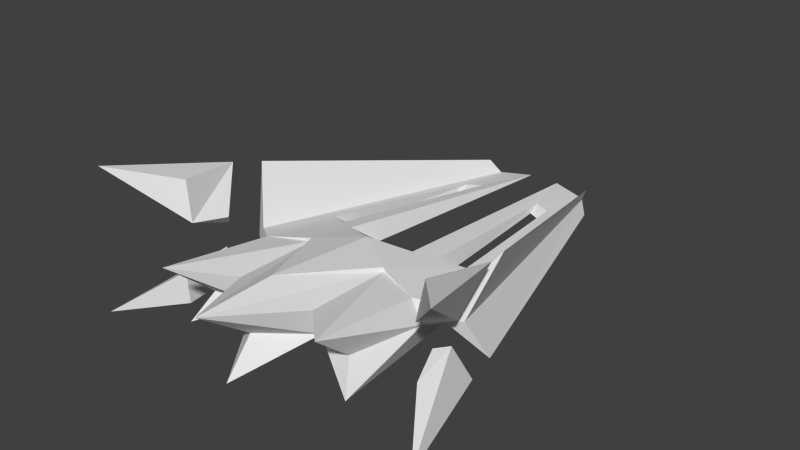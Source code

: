 # Source: TrackR.blend  (saved by Blender 2.76.0; exported with 4.5.12 LTS)
import bpy
from mathutils import Matrix  # noqa: F401  (used for matrix-valued properties, if any)

bpy.ops.wm.read_factory_settings(use_empty=True)
scene = bpy.context.scene
scene.name = 'Scene'

# ---- collections
col_collection_1 = bpy.data.collections.new('Collection 1'); scene.collection.children.link(col_collection_1)

# ---- materials (node trees are filled in below, after node groups)
mat_color = bpy.data.materials.new('Color')
mat_color.alpha_threshold = 0.0
mat_color.use_transparent_shadow = False
mat_color.roughness = 0.5
mat_default = bpy.data.materials.new('Default')
mat_default.alpha_threshold = 0.0
mat_default.use_transparent_shadow = False
mat_default.roughness = 0.5

# ---- material node trees

# ---- world
world_world = bpy.data.worlds.new('World'); scene.world = world_world
world_world.color = (0.05088, 0.05088, 0.05088)
world_world.use_sun_shadow = False
world_world.sun_shadow_jitter_overblur = 0.0
world_world.cycles.sampling_method = 'MANUAL'
world_world.cycles.sample_map_resolution = 256

# ---- meshes
me_taalon_leftbottomwing = bpy.data.meshes.new('Taalon_LeftBottomWing')
me_taalon_leftbottomwing.from_pydata([(-0.4081, -0.9665, -0.3617), (0.09666, -0.1022, -0.01001), (0.0, 0.0, 2.98e-08), (-0.07579, 0.174, -0.3564), (-0.03114, -0.4386, -0.0718), (-0.01691, -0.4353, -0.3733), (-0.02141, -0.4363, -0.278), (-0.03257, -0.2732, -0.3688)], [], [(3, 1, 4), (7, 6, 5), (3, 2, 1), (4, 1, 2), (0, 3, 7), (3, 4, 6, 7), (0, 6, 4), (0, 2, 3), (0, 4, 2), (0, 7, 5), (0, 5, 6)])
_ca = me_taalon_leftbottomwing.color_attributes.new('Col', 'BYTE_COLOR', 'CORNER')
_ca.data.foreach_set('color', [0.159, 0.162, 0.107, 1.0, 0.159, 0.162, 0.107, 1.0, 0.159, 0.162, 0.107, 1.0, 0.9734, 0.9734, 0.9734, 1.0, 0.9647, 0.9647, 0.9647, 1.0, 0.9734, 0.9734, 0.9734, 1.0, 0.0382, 0.0356, 0.04231, 1.0, 0.0382, 0.0356, 0.04231, 1.0, 0.0382, 0.0356, 0.04231, 1.0, 0.2307, 0.2384, 0.1559, 1.0, 0.2307, 0.2384, 0.1559, 1.0, 0.2307, 0.2384, 0.1559, 1.0, 0.0382, 0.0356, 0.04231, 1.0, 0.0382, 0.0356, 0.04231, 1.0, 0.0382, 0.0356, 0.04231, 1.0, 0.0382, 0.0356, 0.04231, 1.0, 0.05448, 0.05127, 0.05951, 1.0, 0.05127, 0.04817, 0.05613, 1.0, 0.04667, 0.04374, 0.05127, 1.0, 0.04971, 0.04667, 0.05448, 1.0, 0.04519, 0.04231, 0.04971, 1.0, 0.04519, 0.04231, 0.04971, 1.0, 0.05781, 0.05448, 0.0648, 1.0, 0.05127, 0.04817, 0.05613, 1.0, 0.06301, 0.05951, 0.07036, 1.0, 0.07619, 0.07227, 0.08438, 1.0, 0.07619, 0.07227, 0.08438, 1.0, 0.06125, 0.05781, 0.06848, 1.0, 0.9734, 0.9734, 0.9734, 1.0, 0.9734, 0.9734, 0.9734, 1.0, 0.9734, 0.9734, 0.9734, 1.0, 0.9734, 0.9734, 0.9734, 1.0, 0.9734, 0.9734, 0.9734, 1.0, 0.9647, 0.9647, 0.9647, 1.0])
me_taalon_leftbottomwing.use_remesh_preserve_volume = False
me_taalon_leftbottomwing.use_remesh_preserve_attributes = False
me_taalon_leftbottomwing.use_mirror_vertex_groups = False
me_taalon_leftbottomwing.use_paint_bone_selection = False
me_taalon_leftbottomwing.use_paint_mask = True
me_taalon_leftbottomwing.update()
me_taalon_lefttopwing = bpy.data.meshes.new('Taalon_LeftTopWing')
me_taalon_lefttopwing.from_pydata([(-0.458, -0.9047, 0.7058), (0.1098, -0.09276, 0.1221), (-5.96e-08, 8.941e-08, 0.0), (-0.1347, 0.2119, 0.4534), (0.04907, -0.4278, 0.1763), (-0.01662, -0.4026, 0.5386), (-0.04968, -0.2306, 0.5148), (-0.001778, -0.4083, 0.4567)], [], [(3, 4, 1), (3, 6, 7, 4), (0, 7, 5), (3, 1, 2), (4, 2, 1), (0, 2, 4), (6, 5, 7), (0, 4, 7), (0, 3, 2), (0, 5, 6), (0, 6, 3)])
_ca = me_taalon_lefttopwing.color_attributes.new('Col', 'BYTE_COLOR', 'CORNER')
_ca.data.foreach_set('color', [0.1981, 0.2051, 0.1301, 1.0, 0.1878, 0.1912, 0.1301, 1.0, 0.2307, 0.2384, 0.1559, 1.0, 0.0382, 0.0356, 0.04231, 1.0, 0.04817, 0.04519, 0.05286, 1.0, 0.04971, 0.04667, 0.05613, 1.0, 0.04374, 0.04092, 0.04817, 1.0, 1.0, 1.0, 1.0, 1.0, 1.0, 1.0, 1.0, 1.0, 1.0, 1.0, 1.0, 1.0, 0.2307, 0.2384, 0.1559, 1.0, 0.2307, 0.2384, 0.1559, 1.0, 0.2307, 0.2384, 0.1559, 1.0, 0.0382, 0.0356, 0.04231, 1.0, 0.0382, 0.0356, 0.04231, 1.0, 0.0382, 0.0356, 0.04231, 1.0, 0.0382, 0.0356, 0.04231, 1.0, 0.0382, 0.0356, 0.04231, 1.0, 0.0382, 0.0356, 0.04231, 1.0, 1.0, 1.0, 1.0, 1.0, 1.0, 1.0, 1.0, 1.0, 1.0, 1.0, 1.0, 1.0, 0.05127, 0.04817, 0.05613, 1.0, 0.05127, 0.04817, 0.05613, 1.0, 0.04817, 0.04519, 0.05286, 1.0, 0.04667, 0.04374, 0.05127, 1.0, 0.03955, 0.03689, 0.04374, 1.0, 0.04817, 0.04519, 0.05286, 1.0, 1.0, 1.0, 1.0, 1.0, 1.0, 1.0, 1.0, 1.0, 1.0, 1.0, 1.0, 1.0, 0.07619, 0.07227, 0.08438, 1.0, 0.07619, 0.07227, 0.08438, 1.0, 0.07619, 0.07227, 0.08438, 1.0])
me_taalon_lefttopwing.use_remesh_preserve_volume = False
me_taalon_lefttopwing.use_remesh_preserve_attributes = False
me_taalon_lefttopwing.use_mirror_vertex_groups = False
me_taalon_lefttopwing.use_paint_bone_selection = False
me_taalon_lefttopwing.use_paint_mask = True
me_taalon_lefttopwing.update()
me_taalon_rightbottomwing = bpy.data.meshes.new('Taalon_RightBottomWing')
me_taalon_rightbottomwing.from_pydata([(0.4081, -0.9665, -0.3617), (-0.09666, -0.1022, -0.01001), (-2.98e-08, 0.0, 0.0), (0.07579, 0.174, -0.3564), (0.03114, -0.4386, -0.0718), (0.01691, -0.4353, -0.3733), (0.02141, -0.4363, -0.278), (0.03257, -0.2732, -0.3688)], [], [(3, 4, 1), (7, 5, 6), (3, 1, 2), (4, 2, 1), (0, 7, 3), (3, 7, 6, 4), (0, 4, 6), (0, 3, 2), (0, 2, 4), (0, 5, 7), (0, 6, 5)])
_ca = me_taalon_rightbottomwing.color_attributes.new('Col', 'BYTE_COLOR', 'CORNER')
_ca.data.foreach_set('color', [0.159, 0.162, 0.107, 1.0, 0.159, 0.162, 0.107, 1.0, 0.159, 0.162, 0.107, 1.0, 0.9734, 0.9734, 0.9734, 1.0, 0.9734, 0.9734, 0.9734, 1.0, 0.9647, 0.9647, 0.9647, 1.0, 0.0382, 0.0356, 0.04231, 1.0, 0.0382, 0.0356, 0.04231, 1.0, 0.0382, 0.0356, 0.04231, 1.0, 0.2307, 0.2384, 0.1559, 1.0, 0.2307, 0.2384, 0.1559, 1.0, 0.2307, 0.2384, 0.1559, 1.0, 0.0382, 0.0356, 0.04231, 1.0, 0.0382, 0.0356, 0.04231, 1.0, 0.0382, 0.0356, 0.04231, 1.0, 0.0382, 0.0356, 0.04231, 1.0, 0.04667, 0.04374, 0.05127, 1.0, 0.05127, 0.04817, 0.05613, 1.0, 0.05448, 0.05127, 0.05951, 1.0, 0.04971, 0.04667, 0.05448, 1.0, 0.04519, 0.04231, 0.04971, 1.0, 0.04519, 0.04231, 0.04971, 1.0, 0.05781, 0.05448, 0.0648, 1.0, 0.06301, 0.05951, 0.07036, 1.0, 0.05127, 0.04817, 0.05613, 1.0, 0.07619, 0.07227, 0.08438, 1.0, 0.06125, 0.05781, 0.06848, 1.0, 0.07619, 0.07227, 0.08438, 1.0, 0.9734, 0.9734, 0.9734, 1.0, 0.9734, 0.9734, 0.9734, 1.0, 0.9734, 0.9734, 0.9734, 1.0, 0.9734, 0.9734, 0.9734, 1.0, 0.9647, 0.9647, 0.9647, 1.0, 0.9734, 0.9734, 0.9734, 1.0])
me_taalon_rightbottomwing.use_remesh_preserve_volume = False
me_taalon_rightbottomwing.use_remesh_preserve_attributes = False
me_taalon_rightbottomwing.use_mirror_vertex_groups = False
me_taalon_rightbottomwing.use_paint_bone_selection = False
me_taalon_rightbottomwing.use_paint_mask = True
me_taalon_rightbottomwing.update()
me_taalon_righttopwing = bpy.data.meshes.new('Taalon_RightTopWing')
me_taalon_righttopwing.from_pydata([(0.461, -0.9103, 0.7019), (-0.1069, -0.09841, 0.1181), (0.002929, -0.005643, -0.003928), (0.1376, 0.2063, 0.4495), (-0.04614, -0.4334, 0.1723), (0.01955, -0.4083, 0.5347), (0.05261, -0.2362, 0.5108), (0.004706, -0.414, 0.4528)], [], [(3, 1, 4), (3, 4, 7, 6), (0, 5, 7), (3, 2, 1), (4, 1, 2), (0, 4, 2), (6, 7, 5), (0, 7, 4), (0, 2, 3), (0, 6, 5), (0, 3, 6)])
_ca = me_taalon_righttopwing.color_attributes.new('Col', 'BYTE_COLOR', 'CORNER')
_ca.data.foreach_set('color', [0.1981, 0.2051, 0.1301, 1.0, 0.2307, 0.2384, 0.1559, 1.0, 0.1878, 0.1912, 0.1301, 1.0, 0.0382, 0.0356, 0.04231, 1.0, 0.04374, 0.04092, 0.04817, 1.0, 0.04971, 0.04667, 0.05613, 1.0, 0.04817, 0.04519, 0.05286, 1.0, 1.0, 1.0, 1.0, 1.0, 1.0, 1.0, 1.0, 1.0, 1.0, 1.0, 1.0, 1.0, 0.2307, 0.2384, 0.1559, 1.0, 0.2307, 0.2384, 0.1559, 1.0, 0.2307, 0.2384, 0.1559, 1.0, 0.0382, 0.0356, 0.04231, 1.0, 0.0382, 0.0356, 0.04231, 1.0, 0.0382, 0.0356, 0.04231, 1.0, 0.0382, 0.0356, 0.04231, 1.0, 0.0382, 0.0356, 0.04231, 1.0, 0.0382, 0.0356, 0.04231, 1.0, 1.0, 1.0, 1.0, 1.0, 1.0, 1.0, 1.0, 1.0, 1.0, 1.0, 1.0, 1.0, 0.05127, 0.04817, 0.05613, 1.0, 0.04817, 0.04519, 0.05286, 1.0, 0.05127, 0.04817, 0.05613, 1.0, 0.04667, 0.04374, 0.05127, 1.0, 0.04817, 0.04519, 0.05286, 1.0, 0.03955, 0.03689, 0.04374, 1.0, 1.0, 1.0, 1.0, 1.0, 1.0, 1.0, 1.0, 1.0, 1.0, 1.0, 1.0, 1.0, 0.07619, 0.07227, 0.08438, 1.0, 0.07619, 0.07227, 0.08438, 1.0, 0.07619, 0.07227, 0.08438, 1.0])
me_taalon_righttopwing.use_remesh_preserve_volume = False
me_taalon_righttopwing.use_remesh_preserve_attributes = False
me_taalon_righttopwing.use_mirror_vertex_groups = False
me_taalon_righttopwing.use_paint_bone_selection = False
me_taalon_righttopwing.use_paint_mask = True
me_taalon_righttopwing.update()
me_t3 = bpy.data.meshes.new('T3')
me_t3.from_pydata([(0.1489, 2.131, -0.1146), (0.2496, -0.07487, 0.004996), (0.3574, -1.442, -0.01981), (0.8363, -1.711, -0.2606), (1.007, -0.7562, 0.006759), (0.4625, 2.062, -0.1744), (0.3337, -0.3389, 0.2131), (0.3821, -1.55, 0.2486), (0.7992, -1.958, 0.3551), (0.9792, -0.7393, 0.153), (0.4658, 2.061, -0.1493), (0.3886, -0.7483, 0.2339), (0.3828, -0.7606, 0.2702), (0.5582, 1.996, -0.01906), (1.282, -0.4324, 0.5873), (0.5519, 2.011, -0.2887), (1.205, -0.4458, -0.3858), (1.113, -0.6673, 0.01981), (0.4872, 2.056, -0.1621), (0.513, -0.2354, 0.1659), (0.3154, 1.524, -0.05879), (0.7051, 0.09785, -0.06237), (0.3439, 1.379, -0.09546), (0.5045, 0.03013, -0.02127), (0.4698, 1.34, -0.117), (0.7262, -0.1325, 0.1131), (0.4543, 1.478, -0.07564), (0.603, 0.4216, -0.3313), (0.4934, 0.4345, -0.3644), (0.8668, -0.8732, -0.0104), (-8.696e-08, 0.3117, -0.3652), (-8.696e-08, -2.092, -0.2788), (-8.696e-08, -0.5154, 0.3107), (-8.696e-08, -2.325, 0.4014), (-8.696e-08, -1.581, 0.4161), (-8.696e-08, -0.1751, 0.05979), (0.7747, -0.888, 0.2031), (0.7188, -1.532, -0.008435), (-8.696e-08, -1.826, 0.03278), (0.1151, -1.702, 0.01584), (-8.696e-08, -2.088, -0.279), (-8.696e-08, -2.091, -0.2773)], [], [(16, 15, 18), (17, 16, 18), (15, 5, 18), (5, 10, 18), (10, 5, 0), (18, 13, 14), (16, 4, 5), (22, 24, 26, 20), (0, 1, 6), (1, 0, 22, 23), (20, 19, 23, 22), (17, 18, 14), (1, 35, 32), (29, 3, 27), (21, 25, 26, 24), (29, 8, 37), (0, 6, 19, 20), (12, 19, 6), (32, 12, 6), (9, 10, 26, 25), (18, 10, 13), (6, 1, 32), (23, 21, 27, 28), (1, 2, 35), (25, 21, 23, 19), (4, 17, 9), (14, 10, 9), (12, 36, 25, 19), (17, 4, 16), (13, 10, 14), (11, 7, 8), (41, 39, 38), (36, 9, 25), (2, 28, 3), (33, 2, 7), (31, 40, 30, 2), (2, 30, 35), (33, 38, 39), (11, 12, 34), (32, 34, 12), (11, 8, 36), (8, 29, 36), (21, 29, 27), (4, 29, 21), (17, 14, 9), (8, 2, 37), (28, 27, 3), (2, 8, 7), (2, 23, 28), (2, 1, 23), (10, 0, 20, 26), (11, 36, 12), (3, 29, 37), (2, 3, 37), (15, 16, 5), (29, 4, 9, 36), (5, 4, 21, 24), (22, 0, 5, 24), (34, 33, 11), (33, 7, 11), (2, 33, 39), (31, 2, 39, 41)])
me_t3.polygons.foreach_set('material_index', [1, 1, 1, 1, 1, 1, 1, 1, 1, 1, 1, 1, 1, 1, 1, 1, 0, 0, 0, 0, 1, 1, 1, 1, 1, 1, 1, 0, 1, 1, 1, 1, 0, 1, 1, 1, 1, 1, 1, 0, 1, 1, 1, 1, 1, 1, 1, 1, 1, 1, 0, 1, 1, 1, 1, 1, 1, 1, 1, 1, 1, 1])
_uv = me_t3.uv_layers.new(name='UVMap')
_uv.uv.foreach_set('vector', [1.0, 0.0, 0.0, 1.0, 0.0, 0.0, 0.0, 0.0, 1.0, 0.0, 0.0, 0.0, 0.0, 0.0, 1.0, 0.0, 1.0, 1.0, 0.0, 0.0, 1.0, 0.0, 1.0, 1.0, 0.0, 0.0, 1.0, 0.0, 1.0, 1.0, 1.0, 0.0, 1.0, 1.0, 0.0, 0.0, 0.0, 0.0, 1.0, 1.0, 0.0, 0.0, 0.0, 0.0, 0.0, 0.0, 1.0, 0.0, 1.0, 1.0, 0.0, 0.0, 1.0, 0.0, 1.0, 1.0, 0.0, 0.0, 0.0, 0.0, 1.0, 0.0, 1.0, 1.0, 0.0, 0.0, 0.0, 0.0, 1.0, 0.0, 1.0, 1.0, 0.0, 0.0, 1.0, 0.0, 0.0, 0.0, 0.0, 0.0, 1.0, 0.0, 1.0, 1.0, 0.0, 0.0, 1.0, 0.0, 1.0, 1.0, 0.0, 0.0, 0.0, 0.0, 1.0, 0.0, 1.0, 1.0, 1.0, 0.0, 1.0, 1.0, 0.5718, 0.5718, 0.0, 0.0, 1.0, 0.0, 1.0, 1.0, 0.0, 0.0, 0.0, 0.0, 1.0, 0.0, 1.0, 1.0, 0.0, 0.0, 1.0, 0.0, 1.0, 1.0, 0.0, 0.0, 0.0, 0.0, 1.0, 0.0, 1.0, 1.0, 0.0, 0.0, 1.0, 0.0, 1.0, 1.0, 0.0, 0.0, 1.0, 0.0, 1.0, 1.0, 0.0, 0.0, 1.0, 1.0, 0.0, 0.0, 1.0, 0.1501, 0.0, 0.0, 1.0, 0.0, 1.0, 1.0, 0.0, 0.0, 1.0, 0.0, 1.0, 1.0, 0.0, 0.0, 1.0, 0.0, 1.0, 1.0, 0.0, 1.0, 0.0, 0.0, 1.0, 0.0, 0.0, 1.0, 0.0, 0.0, 0.6637, 0.0, 1.0, 1.0, 0.0, 0.0, 0.0, 0.0, 1.0, 0.0, 1.0, 1.0, 0.0, 0.0, 1.0, 0.0, 1.0, 1.0, 0.0, 0.0, 1.0, 0.0, 1.0, 1.0, 0.002767, 0.002767, 0.7077, 0.3856, 0.5688, 0.5688, 0.6637, 0.0, 1.0, 0.0, 1.0, 1.0, 1.0, 0.0, 1.0, 0.8499, 0.0, 0.0, 0.0, 0.0, 1.0, 0.0, 1.0, 1.0, 0.0, 0.0, 0.001628, 0.0, 1.0, 0.0, 1.0, 1.0, 0.0, 0.0, 1.0, 0.0, 1.0, 1.0, 1.0, 1.0, 0.5688, 0.5688, 0.7077, 0.3856, 0.0, 0.0, 1.0, 0.0, 1.0, 1.0, 0.0, 0.0, 1.0, 0.0, 1.0, 1.0, 0.0, 0.0, 1.0, 0.0, 1.0, 1.0, 0.0, 0.0, 1.0, 0.0, 1.0, 1.0, 0.0, 0.0, 1.0, 0.0, 1.0, 1.0, 0.0, 0.0, 1.0, 0.0, 1.0, 1.0, 1.0, 1.0, 0.0, 0.0, 0.0, 1.0, 1.0, 1.0, 0.0, 0.0, 1.0, 0.5718, 1.0, 0.8499, 1.0, 1.0, 0.0, 0.0, 0.0, 0.0, 1.0, 0.0, 1.0, 1.0, 1.0, 1.0, 0.0, 0.0, 1.0, 0.1501, 0.0, 0.0, 1.0, 0.0, 1.0, 0.0, 0.0, 0.0, 0.0, 0.0, 1.0, 0.0, 1.0, 1.0, 1.0, 0.0, 0.0, 0.6637, 0.0, 0.0, 0.0, 0.0, 1.0, 0.0, 0.5718, 0.5718, 0.0, 0.0, 1.0, 0.0, 1.0, 0.5718, 1.0, 1.0, 0.0, 0.0, 0.0, 0.0, 1.0, 1.0, 1.0, 0.0, 0.0, 1.0, 1.0, 1.0, 0.0, 0.0, 1.0, 0.0, 1.0, 1.0, 0.0, 0.0, 0.0, 0.0, 0.0, 0.0, 1.0, 0.0, 1.0, 1.0, 0.0, 0.0, 0.9924, 0.0, 0.0, 0.0, 1.0, 0.0, 1.0, 1.0, 0.0, 0.0, 1.0, 0.0, 1.0, 1.0, 0.7077, 0.3856, 0.0, 0.0, 1.0, 0.0, 0.7077, 0.3856, 0.002767, 0.002767])
_ca = me_t3.color_attributes.new('Col', 'BYTE_COLOR', 'CORNER')
_ca.data.foreach_set('color', [0.0382, 0.0356, 0.04231, 1.0, 0.04667, 0.04374, 0.05127, 1.0, 0.04092, 0.0382, 0.04519, 1.0, 0.05286, 0.04971, 0.05781, 1.0, 0.06301, 0.05951, 0.07036, 1.0, 0.04817, 0.04519, 0.05286, 1.0, 0.2307, 0.2346, 0.1559, 1.0, 0.159, 0.162, 0.107, 1.0, 0.159, 0.162, 0.107, 1.0, 0.159, 0.162, 0.107, 1.0, 0.159, 0.162, 0.107, 1.0, 0.159, 0.162, 0.107, 1.0, 0.159, 0.162, 0.107, 1.0, 0.159, 0.162, 0.107, 1.0, 0.2307, 0.2384, 0.1559, 1.0, 0.06125, 0.05781, 0.06848, 1.0, 0.04971, 0.04667, 0.05613, 1.0, 0.05127, 0.04817, 0.05613, 1.0, 0.0382, 0.0356, 0.04231, 1.0, 0.0382, 0.0356, 0.04231, 1.0, 0.0382, 0.0356, 0.04231, 1.0, 0.0382, 0.0356, 0.04231, 1.0, 0.0382, 0.0356, 0.04231, 1.0, 0.04667, 0.04374, 0.05127, 1.0, 0.06125, 0.05781, 0.06848, 1.0, 0.05951, 0.05613, 0.06663, 1.0, 0.0382, 0.0356, 0.04231, 1.0, 0.0382, 0.0356, 0.04231, 1.0, 0.0382, 0.0356, 0.04231, 1.0, 0.0382, 0.0356, 0.04231, 1.0, 0.0382, 0.0356, 0.04231, 1.0, 0.0382, 0.0356, 0.04231, 1.0, 0.0382, 0.0356, 0.04231, 1.0, 0.0382, 0.0356, 0.04231, 1.0, 0.0382, 0.0356, 0.04231, 1.0, 0.0382, 0.0356, 0.04231, 1.0, 0.0382, 0.0356, 0.04231, 1.0, 0.0382, 0.0356, 0.04231, 1.0, 0.0382, 0.0356, 0.04231, 1.0, 0.0382, 0.0356, 0.04231, 1.0, 0.0382, 0.0356, 0.04231, 1.0, 0.04092, 0.0382, 0.04519, 1.0, 0.0382, 0.0356, 0.04231, 1.0, 0.0382, 0.0356, 0.04231, 1.0, 0.07036, 0.06663, 0.07619, 1.0, 0.0382, 0.0356, 0.04231, 1.0, 0.0382, 0.0356, 0.04231, 1.0, 0.0382, 0.0356, 0.04231, 1.0, 0.0382, 0.0356, 0.04231, 1.0, 0.0382, 0.0356, 0.04231, 1.0, 0.04374, 0.04092, 0.04817, 1.0, 0.0382, 0.0356, 0.04231, 1.0, 0.7913, 0.01764, 0.1022, 1.0, 0.7605, 0.002732, 0.06125, 1.0, 0.7605, 0.002732, 0.06125, 1.0, 0.7605, 0.002732, 0.06125, 1.0, 0.7605, 0.002732, 0.06125, 1.0, 0.7605, 0.002732, 0.06125, 1.0, 0.7605, 0.002732, 0.06125, 1.0, 0.7605, 0.002732, 0.06125, 1.0, 0.7605, 0.002732, 0.06125, 1.0, 0.7605, 0.002732, 0.06125, 1.0, 0.4793, 0.006995, 0.05613, 1.0, 0.7682, 0.005182, 0.06848, 1.0, 0.7605, 0.002732, 0.06125, 1.0, 0.7605, 0.002732, 0.06125, 1.0, 0.159, 0.162, 0.107, 1.0, 0.159, 0.162, 0.107, 1.0, 0.2307, 0.2384, 0.1559, 1.0, 0.0382, 0.0356, 0.04231, 1.0, 0.0382, 0.0356, 0.04231, 1.0, 0.04092, 0.0382, 0.04519, 1.0, 0.0382, 0.0356, 0.04231, 1.0, 0.0382, 0.0356, 0.04231, 1.0, 0.05448, 0.05127, 0.05951, 1.0, 0.05781, 0.05448, 0.06301, 1.0, 0.0382, 0.0356, 0.04231, 1.0, 0.0382, 0.0356, 0.04231, 1.0, 0.0382, 0.0356, 0.04231, 1.0, 0.0382, 0.0356, 0.04231, 1.0, 0.0382, 0.0356, 0.04231, 1.0, 0.0382, 0.0356, 0.04231, 1.0, 0.0382, 0.0356, 0.04231, 1.0, 0.159, 0.162, 0.107, 1.0, 0.159, 0.162, 0.107, 1.0, 0.159, 0.162, 0.107, 1.0, 0.05127, 0.04817, 0.05613, 1.0, 0.0382, 0.0356, 0.04231, 1.0, 0.04231, 0.03955, 0.04667, 1.0, 0.7605, 0.002732, 0.06125, 1.0, 0.7682, 0.009134, 0.08228, 1.0, 0.7605, 0.002732, 0.06125, 1.0, 0.7605, 0.002732, 0.06125, 1.0, 0.04092, 0.0382, 0.04519, 1.0, 0.04092, 0.0382, 0.04519, 1.0, 0.04092, 0.0382, 0.04519, 1.0, 0.06301, 0.05951, 0.06848, 1.0, 0.05448, 0.05127, 0.06125, 1.0, 0.0382, 0.0356, 0.04231, 1.0, 0.0382, 0.0356, 0.04231, 1.0, 0.0382, 0.0356, 0.04231, 1.0, 0.05951, 0.05613, 0.06663, 1.0, 1.0, 1.0, 1.0, 1.0, 1.0, 1.0, 1.0, 1.0, 1.0, 1.0, 1.0, 1.0, 0.7682, 0.009134, 0.08228, 1.0, 0.4793, 0.006995, 0.05613, 1.0, 0.7605, 0.002732, 0.06125, 1.0, 0.0382, 0.0356, 0.04231, 1.0, 0.0382, 0.0356, 0.04231, 1.0, 0.0382, 0.0356, 0.04231, 1.0, 0.0382, 0.0356, 0.04231, 1.0, 0.0382, 0.0356, 0.04231, 1.0, 0.0382, 0.0356, 0.04231, 1.0, 0.0382, 0.0356, 0.04231, 1.0, 0.0382, 0.0356, 0.04231, 1.0, 0.03955, 0.03689, 0.04374, 1.0, 0.0382, 0.0356, 0.04231, 1.0, 0.0382, 0.0356, 0.04231, 1.0, 0.04971, 0.04667, 0.05613, 1.0, 0.0382, 0.0356, 0.04231, 1.0, 1.0, 1.0, 1.0, 1.0, 1.0, 1.0, 1.0, 1.0, 1.0, 1.0, 1.0, 1.0, 0.0382, 0.0356, 0.04231, 1.0, 0.0382, 0.0356, 0.04231, 1.0, 0.0382, 0.0356, 0.04231, 1.0, 0.7605, 0.002732, 0.06125, 1.0, 0.7913, 0.01764, 0.1022, 1.0, 0.7605, 0.002732, 0.06125, 1.0, 0.0382, 0.0356, 0.04231, 1.0, 0.06848, 0.0648, 0.07619, 1.0, 0.0382, 0.0356, 0.04231, 1.0, 0.2195, 0.227, 0.15, 1.0, 0.159, 0.162, 0.107, 1.0, 0.1845, 0.1878, 0.1221, 1.0, 0.0382, 0.0356, 0.04231, 1.0, 0.0382, 0.0356, 0.04231, 1.0, 0.07036, 0.06663, 0.07619, 1.0, 0.03955, 0.03689, 0.04374, 1.0, 0.03955, 0.03689, 0.04374, 1.0, 0.03955, 0.03689, 0.04374, 1.0, 0.159, 0.162, 0.107, 1.0, 0.2307, 0.2384, 0.1559, 1.0, 0.159, 0.162, 0.107, 1.0, 0.04817, 0.04519, 0.05286, 1.0, 0.0382, 0.0356, 0.04231, 1.0, 0.0382, 0.0356, 0.04231, 1.0, 0.0382, 0.0356, 0.04231, 1.0, 0.0382, 0.0356, 0.04231, 1.0, 0.0382, 0.0356, 0.04231, 1.0, 0.0382, 0.0356, 0.04231, 1.0, 0.0382, 0.0356, 0.04231, 1.0, 0.0382, 0.0356, 0.04231, 1.0, 0.0382, 0.0356, 0.04231, 1.0, 0.0382, 0.0356, 0.04231, 1.0, 0.06848, 0.0648, 0.07619, 1.0, 0.0382, 0.0356, 0.04231, 1.0, 0.0382, 0.0356, 0.04231, 1.0, 0.0382, 0.0356, 0.04231, 1.0, 0.7682, 0.005182, 0.06848, 1.0, 0.7913, 0.01764, 0.1022, 1.0, 0.7605, 0.002732, 0.06125, 1.0, 0.7605, 0.002732, 0.06125, 1.0, 0.0382, 0.0356, 0.04231, 1.0, 0.0382, 0.0356, 0.04231, 1.0, 0.0382, 0.0356, 0.04231, 1.0, 0.07227, 0.06848, 0.08022, 1.0, 0.04374, 0.04092, 0.04817, 1.0, 0.04667, 0.04374, 0.05127, 1.0, 0.0382, 0.0356, 0.04231, 1.0, 0.04971, 0.04667, 0.05613, 1.0, 0.0382, 0.0356, 0.04231, 1.0, 0.0382, 0.0356, 0.04231, 1.0, 0.0382, 0.0356, 0.04231, 1.0, 0.0382, 0.0356, 0.04231, 1.0, 0.159, 0.162, 0.107, 1.0, 0.159, 0.162, 0.107, 1.0, 0.159, 0.162, 0.107, 1.0, 0.159, 0.162, 0.107, 1.0, 0.03955, 0.03689, 0.04374, 1.0, 0.03955, 0.03689, 0.04374, 1.0, 0.03955, 0.03689, 0.04374, 1.0, 0.03955, 0.03689, 0.04374, 1.0, 0.0382, 0.0356, 0.04231, 1.0, 0.0382, 0.0356, 0.04231, 1.0, 0.03955, 0.03689, 0.04374, 1.0, 0.03955, 0.03689, 0.04374, 1.0, 0.05286, 0.04971, 0.05951, 1.0, 0.06125, 0.05781, 0.06848, 1.0, 0.0382, 0.0356, 0.04231, 1.0, 0.05127, 0.04817, 0.05613, 1.0, 0.0382, 0.0356, 0.04231, 1.0, 0.0382, 0.0356, 0.04231, 1.0, 0.0382, 0.0356, 0.04231, 1.0, 0.0382, 0.0356, 0.04231, 1.0, 0.0382, 0.0356, 0.04231, 1.0, 0.06125, 0.05781, 0.06848, 1.0, 0.0382, 0.0356, 0.04231, 1.0, 0.0382, 0.0356, 0.04231, 1.0, 0.05951, 0.05613, 0.06663, 1.0])
me_t3.materials.append(mat_color)
me_t3.materials.append(mat_default)
me_t3.use_remesh_preserve_volume = False
me_t3.use_remesh_preserve_attributes = False
me_t3.use_mirror_vertex_groups = False
me_t3.use_paint_bone_selection = False
me_t3.use_paint_mask = True
me_t3.update()

# ---- objects
ob_taalon_leftbottomwing = bpy.data.objects.new('Taalon_LeftBottomWing', me_taalon_leftbottomwing)
ob_taalon_lefttopwing = bpy.data.objects.new('Taalon_LeftTopWing', me_taalon_lefttopwing)
ob_taalon_rightbottomwing = bpy.data.objects.new('Taalon_RightBottomWing', me_taalon_rightbottomwing)
ob_taalon_righttopwing = bpy.data.objects.new('Taalon_RightTopWing', me_taalon_righttopwing)
ob_taalon = bpy.data.objects.new('Taalon', me_t3)

# ---- transforms, parenting, visibility, modifiers, constraints
ob_taalon_leftbottomwing.location = (-1.228, -0.9419, -0.02515)
ob_taalon_leftbottomwing.lineart.crease_threshold = 0.0
ob_taalon_lefttopwing.location = (-1.223, -0.9072, 0.1941)
ob_taalon_lefttopwing.lineart.crease_threshold = 0.0
ob_taalon_rightbottomwing.location = (1.199, -0.9419, -0.02515)
ob_taalon_rightbottomwing.lineart.crease_threshold = 0.0
ob_taalon_righttopwing.location = (1.223, -0.9072, 0.1941)
ob_taalon_righttopwing.lineart.crease_threshold = 0.0
ob_taalon.location = (0.0, 0.0, 0.0)
ob_taalon.lineart.crease_threshold = 0.0
_m = ob_taalon.modifiers.new('Mirror', 'MIRROR')

# ---- collection membership
col_collection_1.objects.link(ob_taalon_leftbottomwing)
col_collection_1.objects.link(ob_taalon_lefttopwing)
col_collection_1.objects.link(ob_taalon_rightbottomwing)
col_collection_1.objects.link(ob_taalon_righttopwing)
col_collection_1.objects.link(ob_taalon)

# ---- scene / render settings (as saved in the file)
scene.frame_start = 1; scene.frame_end = 250; scene.frame_set(19)
scene.render.engine = 'BLENDER_EEVEE_NEXT'
scene.render.resolution_percentage = 50
scene.render.dither_intensity = 0.0
scene.cycles.use_denoising = False
scene.cycles.samples = 10
scene.cycles.sampling_pattern = 'TABULATED_SOBOL'
scene.cycles.light_sampling_threshold = 0.0
scene.cycles.use_adaptive_sampling = False
scene.cycles.use_light_tree = False
scene.cycles.blur_glossy = 0.0
scene.cycles.pixel_filter_type = 'GAUSSIAN'
scene.cycles.sample_clamp_indirect = 0.0
scene.view_settings.view_transform = 'Standard'
bpy.context.view_layer.update()

# ---- added for rendering (the .blend has no active camera and no usable light): camera, sun
cam_auto = bpy.data.cameras.new('AutoCamera')
cam_auto.lens = 50.0
cam_auto.sensor_width = 36.0
cam_auto.clip_end = 1000.0
ob_auto_camera = bpy.data.objects.new('AutoCamera', cam_auto)
scene.collection.objects.link(ob_auto_camera)
ob_auto_camera.location = (5.30618, -6.46244, 4.49448)
ob_auto_camera.rotation_euler = (1.09748, -7.21219e-08, 0.694738)
scene.camera = ob_auto_camera
light_auto_sun = bpy.data.lights.new('AutoSun', 'SUN')
light_auto_sun.energy = 3.0
light_auto_sun.angle = 0.0523599
ob_auto_sun = bpy.data.objects.new('AutoSun', light_auto_sun)
scene.collection.objects.link(ob_auto_sun)
ob_auto_sun.rotation_euler = (0.872665, 0.174533, 0.523599)
bpy.context.view_layer.update()
